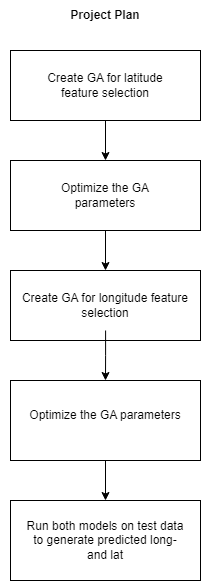

The diagram above was exported from draw.io. Its source (the exported page's mxGraphModel, read from the mxfile embedded in the PNG):
<mxGraphModel dx="1674" dy="772" grid="1" gridSize="10" guides="1" tooltips="1" connect="1" arrows="1" fold="1" page="1" pageScale="1" pageWidth="850" pageHeight="1100" math="0" shadow="0">
  <root>
    <mxCell id="0" />
    <mxCell id="1" parent="0" />
    <mxCell id="4A2TBudizW40LlcDl3gQ-22" style="edgeStyle=orthogonalEdgeStyle;rounded=0;orthogonalLoop=1;jettySize=auto;html=1;exitX=0.5;exitY=1;exitDx=0;exitDy=0;entryX=0.5;entryY=0;entryDx=0;entryDy=0;" edge="1" parent="1" source="4A2TBudizW40LlcDl3gQ-10" target="4A2TBudizW40LlcDl3gQ-9">
      <mxGeometry relative="1" as="geometry" />
    </mxCell>
    <mxCell id="4A2TBudizW40LlcDl3gQ-10" value="" style="rounded=0;whiteSpace=wrap;html=1;shadow=0;" vertex="1" parent="1">
      <mxGeometry x="290" y="110" width="190" height="70" as="geometry" />
    </mxCell>
    <mxCell id="4A2TBudizW40LlcDl3gQ-11" style="edgeStyle=orthogonalEdgeStyle;rounded=0;orthogonalLoop=1;jettySize=auto;html=1;exitX=0.5;exitY=1;exitDx=0;exitDy=0;entryX=0.5;entryY=0;entryDx=0;entryDy=0;" edge="1" parent="1" source="4A2TBudizW40LlcDl3gQ-9" target="4A2TBudizW40LlcDl3gQ-8">
      <mxGeometry relative="1" as="geometry" />
    </mxCell>
    <mxCell id="4A2TBudizW40LlcDl3gQ-9" value="" style="rounded=0;whiteSpace=wrap;html=1;shadow=0;" vertex="1" parent="1">
      <mxGeometry x="290" y="220" width="190" height="70" as="geometry" />
    </mxCell>
    <mxCell id="4A2TBudizW40LlcDl3gQ-8" value="" style="rounded=0;whiteSpace=wrap;html=1;shadow=0;" vertex="1" parent="1">
      <mxGeometry x="290" y="330" width="190" height="70" as="geometry" />
    </mxCell>
    <mxCell id="4A2TBudizW40LlcDl3gQ-18" value="" style="edgeStyle=orthogonalEdgeStyle;rounded=0;orthogonalLoop=1;jettySize=auto;html=1;" edge="1" parent="1" source="4A2TBudizW40LlcDl3gQ-7" target="4A2TBudizW40LlcDl3gQ-5">
      <mxGeometry relative="1" as="geometry" />
    </mxCell>
    <mxCell id="4A2TBudizW40LlcDl3gQ-7" value="" style="rounded=0;whiteSpace=wrap;html=1;shadow=0;" vertex="1" parent="1">
      <mxGeometry x="290" y="440" width="190" height="80" as="geometry" />
    </mxCell>
    <mxCell id="4A2TBudizW40LlcDl3gQ-6" value="" style="rounded=0;whiteSpace=wrap;html=1;shadow=0;" vertex="1" parent="1">
      <mxGeometry x="290" y="560" width="190" height="80" as="geometry" />
    </mxCell>
    <mxCell id="4A2TBudizW40LlcDl3gQ-1" value="Create GA for latitude feature selection" style="text;html=1;align=center;verticalAlign=middle;whiteSpace=wrap;rounded=0;" vertex="1" parent="1">
      <mxGeometry x="310" y="130" width="150" height="30" as="geometry" />
    </mxCell>
    <mxCell id="4A2TBudizW40LlcDl3gQ-2" value="Optimize the GA parameters" style="text;html=1;align=center;verticalAlign=middle;whiteSpace=wrap;rounded=0;" vertex="1" parent="1">
      <mxGeometry x="310" y="240" width="150" height="30" as="geometry" />
    </mxCell>
    <mxCell id="4A2TBudizW40LlcDl3gQ-17" value="" style="edgeStyle=orthogonalEdgeStyle;rounded=0;orthogonalLoop=1;jettySize=auto;html=1;" edge="1" parent="1" source="4A2TBudizW40LlcDl3gQ-3" target="4A2TBudizW40LlcDl3gQ-4">
      <mxGeometry relative="1" as="geometry" />
    </mxCell>
    <mxCell id="4A2TBudizW40LlcDl3gQ-3" value="Create GA for longitude feature selection" style="text;html=1;align=center;verticalAlign=middle;whiteSpace=wrap;rounded=0;" vertex="1" parent="1">
      <mxGeometry x="296.25" y="340" width="177.5" height="50" as="geometry" />
    </mxCell>
    <mxCell id="4A2TBudizW40LlcDl3gQ-4" value="Optimize the GA parameters" style="text;html=1;align=center;verticalAlign=middle;whiteSpace=wrap;rounded=0;" vertex="1" parent="1">
      <mxGeometry x="305" y="440" width="160" height="70" as="geometry" />
    </mxCell>
    <mxCell id="4A2TBudizW40LlcDl3gQ-5" value="Run both models on test data to generate predicted long- and lat" style="text;html=1;align=center;verticalAlign=middle;whiteSpace=wrap;rounded=0;" vertex="1" parent="1">
      <mxGeometry x="305" y="560" width="160" height="80" as="geometry" />
    </mxCell>
    <mxCell id="4A2TBudizW40LlcDl3gQ-23" value="&lt;b&gt;Project Plan&lt;/b&gt;" style="text;html=1;align=center;verticalAlign=middle;whiteSpace=wrap;rounded=0;" vertex="1" parent="1">
      <mxGeometry x="280" y="60" width="210" height="30" as="geometry" />
    </mxCell>
  </root>
</mxGraphModel>